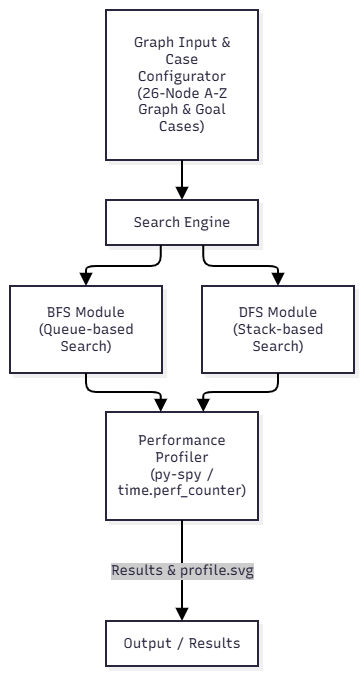

The diagram above was exported from draw.io. Its source (the exported page's mxGraphModel, read from the mxfile embedded in the PNG):
<mxGraphModel dx="1414" dy="1890" grid="1" gridSize="10" guides="1" tooltips="1" connect="1" arrows="1" fold="1" page="1" pageScale="1" pageWidth="827" pageHeight="1169" math="0" shadow="0">
  <root>
    <mxCell id="0" />
    <mxCell id="1" parent="0" />
    <UserObject label="" mermaidData="{&#10;  &quot;data&quot;: &quot;graph TD\n    Input[\&quot;Graph Input &amp; Case Configurator&lt;br/&gt;(26-Node A-Z Graph &amp; Goal Cases)\&quot;]\n    Engine[\&quot;Search Engine\&quot;]\n    BFS[\&quot;BFS Module&lt;br/&gt;(Queue-based Search)\&quot;]\n    DFS[\&quot;DFS Module&lt;br/&gt;(Stack-based Search)\&quot;]\n    Profiler[\&quot;Performance Profiler&lt;br/&gt;(py-spy / time.perf_counter)\&quot;]\n    Output[\&quot;Output / Results\&quot;]\n\n    Input --&gt; Engine\n    Engine --&gt; BFS\n    Engine --&gt; DFS\n    BFS --&gt; Profiler\n    DFS --&gt; Profiler\n    Profiler --&gt;|Results &amp; profile.svg| Output&quot;,&#10;  &quot;config&quot;: null,&#10;  &quot;version&quot;: &quot;12&quot;&#10;}" id="732-E3aglhzsT3jCBdnm-43">
      <mxCell connectable="0" parent="1" style="group;transparentBounds=1;editIcon=1;lockedGroup=0;groupPadding=10;" vertex="1">
        <mxGeometry as="geometry" />
      </mxCell>
    </UserObject>
    <UserObject label="Graph Input &amp; Case Configurator&#10;(26-Node A-Z Graph &amp; Goal Cases)" mermaidId="n:Input" mermaidBaseStyle="html=1;whiteSpace=wrap;strokeWidth=2;fillColor=#ffffff;strokeColor=#28253D;fontColor=#28253D;fontFamily=Recursive;fontSize=14;shadow=1;shadowColor=#000000;shadowOffsetX=4;shadowOffsetY=4;shadowBlur=0;shadowOpacity=6;" mermaidBaseValue="Graph Input &amp; Case Configurator&#10;(26-Node A-Z Graph &amp; Goal Cases)" id="732-E3aglhzsT3jCBdnm-44">
      <mxCell parent="732-E3aglhzsT3jCBdnm-43" style="html=1;whiteSpace=wrap;strokeWidth=2;fillColor=#ffffff;strokeColor=#28253D;fontColor=#28253D;fontFamily=Recursive;fontSize=14;shadow=1;shadowColor=#000000;shadowOffsetX=4;shadowOffsetY=4;shadowBlur=0;shadowOpacity=6;labelWidth=120;fontSource=https%3A%2F%2Ffonts.googleapis.com%2Fcss%3Ffamily%3DRecursive;" vertex="1">
        <mxGeometry height="150" width="152" x="256" y="-240" as="geometry" />
      </mxCell>
    </UserObject>
    <UserObject label="Search Engine" mermaidId="n:Engine" mermaidBaseStyle="html=1;whiteSpace=wrap;strokeWidth=2;fillColor=#ffffff;strokeColor=#28253D;fontColor=#28253D;fontFamily=Recursive;fontSize=14;shadow=1;shadowColor=#000000;shadowOffsetX=4;shadowOffsetY=4;shadowBlur=0;shadowOpacity=6;" mermaidBaseValue="Search Engine" id="732-E3aglhzsT3jCBdnm-45">
      <mxCell parent="732-E3aglhzsT3jCBdnm-43" style="html=1;whiteSpace=wrap;strokeWidth=2;fillColor=#ffffff;strokeColor=#28253D;fontColor=#28253D;fontFamily=Recursive;fontSize=14;shadow=1;shadowColor=#000000;shadowOffsetX=4;shadowOffsetY=4;shadowBlur=0;shadowOpacity=6;fontSource=https%3A%2F%2Ffonts.googleapis.com%2Fcss%3Ffamily%3DRecursive;" vertex="1">
        <mxGeometry height="45" width="152" x="256" y="-50" as="geometry" />
      </mxCell>
    </UserObject>
    <UserObject label="BFS Module&#10;(Queue-based Search)" mermaidId="n:BFS" mermaidBaseStyle="html=1;whiteSpace=wrap;strokeWidth=2;fillColor=#ffffff;strokeColor=#28253D;fontColor=#28253D;fontFamily=Recursive;fontSize=14;shadow=1;shadowColor=#000000;shadowOffsetX=4;shadowOffsetY=4;shadowBlur=0;shadowOpacity=6;" mermaidBaseValue="BFS Module&#10;(Queue-based Search)" id="732-E3aglhzsT3jCBdnm-46">
      <mxCell parent="732-E3aglhzsT3jCBdnm-43" style="html=1;whiteSpace=wrap;strokeWidth=2;fillColor=#ffffff;strokeColor=#28253D;fontColor=#28253D;fontFamily=Recursive;fontSize=14;shadow=1;shadowColor=#000000;shadowOffsetX=4;shadowOffsetY=4;shadowBlur=0;shadowOpacity=6;labelWidth=120;fontSource=https%3A%2F%2Ffonts.googleapis.com%2Fcss%3Ffamily%3DRecursive;" vertex="1">
        <mxGeometry height="87" width="152" x="160" y="36" as="geometry" />
      </mxCell>
    </UserObject>
    <UserObject label="DFS Module&#10;(Stack-based Search)" mermaidId="n:DFS" mermaidBaseStyle="html=1;whiteSpace=wrap;strokeWidth=2;fillColor=#ffffff;strokeColor=#28253D;fontColor=#28253D;fontFamily=Recursive;fontSize=14;shadow=1;shadowColor=#000000;shadowOffsetX=4;shadowOffsetY=4;shadowBlur=0;shadowOpacity=6;" mermaidBaseValue="DFS Module&#10;(Stack-based Search)" id="732-E3aglhzsT3jCBdnm-47">
      <mxCell parent="732-E3aglhzsT3jCBdnm-43" style="html=1;whiteSpace=wrap;strokeWidth=2;fillColor=#ffffff;strokeColor=#28253D;fontColor=#28253D;fontFamily=Recursive;fontSize=14;shadow=1;shadowColor=#000000;shadowOffsetX=4;shadowOffsetY=4;shadowBlur=0;shadowOpacity=6;labelWidth=120;fontSource=https%3A%2F%2Ffonts.googleapis.com%2Fcss%3Ffamily%3DRecursive;" vertex="1">
        <mxGeometry height="87" width="152" x="352" y="36" as="geometry" />
      </mxCell>
    </UserObject>
    <UserObject label="Performance Profiler&#10;(py-spy / time.perf_counter)" mermaidId="n:Profiler" mermaidBaseStyle="html=1;whiteSpace=wrap;strokeWidth=2;fillColor=#ffffff;strokeColor=#28253D;fontColor=#28253D;fontFamily=Recursive;fontSize=14;shadow=1;shadowColor=#000000;shadowOffsetX=4;shadowOffsetY=4;shadowBlur=0;shadowOpacity=6;" mermaidBaseValue="Performance Profiler&#10;(py-spy / time.perf_counter)" id="732-E3aglhzsT3jCBdnm-48">
      <mxCell parent="732-E3aglhzsT3jCBdnm-43" style="html=1;whiteSpace=wrap;strokeWidth=2;fillColor=#ffffff;strokeColor=#28253D;fontColor=#28253D;fontFamily=Recursive;fontSize=14;shadow=1;shadowColor=#000000;shadowOffsetX=4;shadowOffsetY=4;shadowBlur=0;shadowOpacity=6;labelWidth=120;fontSource=https%3A%2F%2Ffonts.googleapis.com%2Fcss%3Ffamily%3DRecursive;" vertex="1">
        <mxGeometry height="108" width="152" x="256" y="162" as="geometry" />
      </mxCell>
    </UserObject>
    <UserObject label="Output / Results" mermaidId="n:Output" mermaidBaseStyle="html=1;whiteSpace=wrap;strokeWidth=2;fillColor=#ffffff;strokeColor=#28253D;fontColor=#28253D;fontFamily=Recursive;fontSize=14;shadow=1;shadowColor=#000000;shadowOffsetX=4;shadowOffsetY=4;shadowBlur=0;shadowOpacity=6;" mermaidBaseValue="Output / Results" id="732-E3aglhzsT3jCBdnm-49">
      <mxCell parent="732-E3aglhzsT3jCBdnm-43" style="html=1;whiteSpace=wrap;strokeWidth=2;fillColor=#ffffff;strokeColor=#28253D;fontColor=#28253D;fontFamily=Recursive;fontSize=14;shadow=1;shadowColor=#000000;shadowOffsetX=4;shadowOffsetY=4;shadowBlur=0;shadowOpacity=6;fontSource=https%3A%2F%2Ffonts.googleapis.com%2Fcss%3Ffamily%3DRecursive;" vertex="1">
        <mxGeometry height="45" width="152" x="256" y="371" as="geometry" />
      </mxCell>
    </UserObject>
    <UserObject label="" mermaidId="e:Input-&gt;Engine#0" mermaidBaseStyle="edgeStyle=orthogonalEdgeStyle;rounded=1;curved=0;startArrow=none;endArrow=block;endSize=8;jumpStyle=arc;jumpSize=12;strokeColor=#000000;exitX=0.5;exitY=1;entryX=0.5;entryY=0.01;strokeWidth=2;targetPerimeterSpacing=4;" mermaidBaseValue="" id="732-E3aglhzsT3jCBdnm-50">
      <mxCell edge="1" parent="732-E3aglhzsT3jCBdnm-43" source="732-E3aglhzsT3jCBdnm-44" style="edgeStyle=orthogonalEdgeStyle;rounded=1;curved=0;startArrow=none;endArrow=block;endSize=8;jumpStyle=arc;jumpSize=12;strokeColor=#000000;exitX=0.5;exitY=1;entryX=0.5;entryY=0.01;strokeWidth=2;targetPerimeterSpacing=4;" target="732-E3aglhzsT3jCBdnm-45">
        <mxGeometry relative="1" as="geometry">
          <Array as="points" />
        </mxGeometry>
      </mxCell>
    </UserObject>
    <UserObject label="" mermaidId="e:Engine-&gt;BFS#0" mermaidBaseStyle="edgeStyle=orthogonalEdgeStyle;rounded=1;curved=0;startArrow=none;endArrow=block;endSize=8;jumpStyle=arc;jumpSize=12;strokeColor=#000000;exitX=0.36;exitY=1;entryX=0.5;entryY=0;strokeWidth=2;targetPerimeterSpacing=4;" mermaidBaseValue="" id="732-E3aglhzsT3jCBdnm-51">
      <mxCell edge="1" parent="732-E3aglhzsT3jCBdnm-43" source="732-E3aglhzsT3jCBdnm-45" style="edgeStyle=orthogonalEdgeStyle;rounded=1;curved=0;startArrow=none;endArrow=block;endSize=8;jumpStyle=arc;jumpSize=12;strokeColor=#000000;exitX=0.36;exitY=1;entryX=0.5;entryY=0;strokeWidth=2;targetPerimeterSpacing=4;" target="732-E3aglhzsT3jCBdnm-46">
        <mxGeometry relative="1" as="geometry">
          <Array as="points">
            <mxPoint x="310" y="16" />
            <mxPoint x="236" y="16" />
          </Array>
        </mxGeometry>
      </mxCell>
    </UserObject>
    <UserObject label="" mermaidId="e:Engine-&gt;DFS#0" mermaidBaseStyle="edgeStyle=orthogonalEdgeStyle;rounded=1;curved=0;startArrow=none;endArrow=block;endSize=8;jumpStyle=arc;jumpSize=12;strokeColor=#000000;exitX=0.64;exitY=1;entryX=0.5;entryY=0;strokeWidth=2;targetPerimeterSpacing=4;" mermaidBaseValue="" id="732-E3aglhzsT3jCBdnm-52">
      <mxCell edge="1" parent="732-E3aglhzsT3jCBdnm-43" source="732-E3aglhzsT3jCBdnm-45" style="edgeStyle=orthogonalEdgeStyle;rounded=1;curved=0;startArrow=none;endArrow=block;endSize=8;jumpStyle=arc;jumpSize=12;strokeColor=#000000;exitX=0.64;exitY=1;entryX=0.5;entryY=0;strokeWidth=2;targetPerimeterSpacing=4;" target="732-E3aglhzsT3jCBdnm-47">
        <mxGeometry relative="1" as="geometry">
          <Array as="points">
            <mxPoint x="354" y="16" />
            <mxPoint x="428" y="16" />
          </Array>
        </mxGeometry>
      </mxCell>
    </UserObject>
    <UserObject label="" mermaidId="e:BFS-&gt;Profiler#0" mermaidBaseStyle="edgeStyle=orthogonalEdgeStyle;rounded=1;curved=0;startArrow=none;endArrow=block;endSize=8;jumpStyle=arc;jumpSize=12;strokeColor=#000000;exitX=0.5;exitY=0.99;entryX=0.36;entryY=0;strokeWidth=2;targetPerimeterSpacing=4;" mermaidBaseValue="" id="732-E3aglhzsT3jCBdnm-53">
      <mxCell edge="1" parent="732-E3aglhzsT3jCBdnm-43" source="732-E3aglhzsT3jCBdnm-46" style="edgeStyle=orthogonalEdgeStyle;rounded=1;curved=0;startArrow=none;endArrow=block;endSize=8;jumpStyle=arc;jumpSize=12;strokeColor=#000000;exitX=0.5;exitY=0.99;entryX=0.36;entryY=0;strokeWidth=2;targetPerimeterSpacing=4;" target="732-E3aglhzsT3jCBdnm-48">
        <mxGeometry relative="1" as="geometry">
          <Array as="points">
            <mxPoint x="236" y="142" />
            <mxPoint x="310" y="142" />
          </Array>
        </mxGeometry>
      </mxCell>
    </UserObject>
    <UserObject label="" mermaidId="e:DFS-&gt;Profiler#0" mermaidBaseStyle="edgeStyle=orthogonalEdgeStyle;rounded=1;curved=0;startArrow=none;endArrow=block;endSize=8;jumpStyle=arc;jumpSize=12;strokeColor=#000000;exitX=0.5;exitY=0.99;entryX=0.64;entryY=0;strokeWidth=2;targetPerimeterSpacing=4;" mermaidBaseValue="" id="732-E3aglhzsT3jCBdnm-54">
      <mxCell edge="1" parent="732-E3aglhzsT3jCBdnm-43" source="732-E3aglhzsT3jCBdnm-47" style="edgeStyle=orthogonalEdgeStyle;rounded=1;curved=0;startArrow=none;endArrow=block;endSize=8;jumpStyle=arc;jumpSize=12;strokeColor=#000000;exitX=0.5;exitY=0.99;entryX=0.64;entryY=0;strokeWidth=2;targetPerimeterSpacing=4;" target="732-E3aglhzsT3jCBdnm-48">
        <mxGeometry relative="1" as="geometry">
          <Array as="points">
            <mxPoint x="428" y="142" />
            <mxPoint x="354" y="142" />
          </Array>
        </mxGeometry>
      </mxCell>
    </UserObject>
    <UserObject label="Results &amp; profile.svg" mermaidId="e:Profiler-&gt;Output#0" mermaidBaseStyle="edgeStyle=orthogonalEdgeStyle;rounded=1;curved=0;startArrow=none;endArrow=block;endSize=8;jumpStyle=arc;jumpSize=12;strokeColor=#000000;html=1;fontSize=16;labelBackgroundColor=#cccccc;fontFamily=Recursive;fontColor=#28253D;exitX=0.5;exitY=1;entryX=0.5;entryY=0;strokeWidth=2;targetPerimeterSpacing=4;" mermaidBaseValue="Results &amp; profile.svg" id="732-E3aglhzsT3jCBdnm-55">
      <mxCell edge="1" parent="732-E3aglhzsT3jCBdnm-43" source="732-E3aglhzsT3jCBdnm-48" style="edgeStyle=orthogonalEdgeStyle;rounded=1;curved=0;startArrow=none;endArrow=block;endSize=8;jumpStyle=arc;jumpSize=12;strokeColor=#000000;html=1;fontSize=14;labelBackgroundColor=#cccccc;fontFamily=Recursive;fontColor=#28253D;exitX=0.5;exitY=1;entryX=0.5;entryY=0;strokeWidth=2;targetPerimeterSpacing=4;fontSource=https%3A%2F%2Ffonts.googleapis.com%2Fcss%3Ffamily%3DRecursive;" target="732-E3aglhzsT3jCBdnm-49">
        <mxGeometry relative="1" as="geometry">
          <Array as="points" />
        </mxGeometry>
      </mxCell>
    </UserObject>
  </root>
</mxGraphModel>